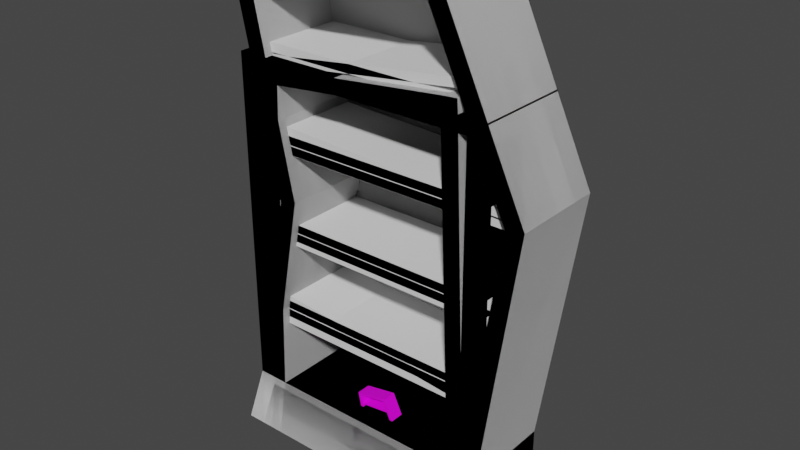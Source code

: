 # Source: Bookcases.blend  (saved by Blender 3.5.10; exported with 4.5.12 LTS)
import bpy
from mathutils import Matrix  # noqa: F401  (used for matrix-valued properties, if any)

bpy.ops.wm.read_factory_settings(use_empty=True)
scene = bpy.context.scene
scene.name = 'Scene'

# ---- collections
col_bookcasea = bpy.data.collections.new('bookcaseA'); scene.collection.children.link(col_bookcasea)
col_base_applied_mod = bpy.data.collections.new('base_applied_mod'); scene.collection.children.link(col_base_applied_mod)
col_bookcaseb_1 = bpy.data.collections.new('bookcaseB_1'); scene.collection.children.link(col_bookcaseb_1)
col_bookcaseb_2 = bpy.data.collections.new('bookcaseB_2'); scene.collection.children.link(col_bookcaseb_2)
col_bookcaseb_2_export = bpy.data.collections.new('bookcaseB_2_export'); scene.collection.children.link(col_bookcaseb_2_export)
col_bookcase_base_backup = bpy.data.collections.new('bookcase_base_backup'); scene.collection.children.link(col_bookcase_base_backup)
col_bookcasea_base = bpy.data.collections.new('bookcaseA_base'); scene.collection.children.link(col_bookcasea_base)

# ---- images (referenced by path relative to the original .blend; pixels are not part of the script)
import os
ASSET_DIR = os.environ.get("B2B_ASSET_DIR", "")  # directory of the original .blend (textures are referenced by path, not embedded)
HERE = os.path.dirname(os.path.abspath(__file__))  # packed textures are extracted next to this script under _unpacked/

def load_image(name, relpath, width, height, colorspace="sRGB"):
    """Load a texture the original file referenced (path relative to the .blend, or extracted next to this script)."""
    p = next((c for c in (os.path.join(HERE, relpath), os.path.join(ASSET_DIR, relpath)) if relpath and os.path.exists(c)), "")
    if p:
        img = bpy.data.images.load(p, check_existing=True)
        img.name = name
    else:  # same state as the original file: an image datablock whose file is absent (Cycles renders it pink)
        img = bpy.data.images.new(name, width, height)
        img.source = "FILE"
        img.filepath = "//" + (relpath or name)
    img.colorspace_settings.name = colorspace
    return img
img_bookcase_b_color = load_image('Bookcase_B_Color', 'Textures/Bookcase_B_Color.png', 1024, 1024, 'sRGB')

# ---- materials (node trees are filled in below, after node groups)
mat_material = bpy.data.materials.new('Material')
mat_material.use_transparent_shadow = False

# ---- material node trees
mat_material.use_nodes = True; mat_material.node_tree.nodes.clear()
_N = mat_material.node_tree.nodes; _L = mat_material.node_tree.links
n0 = _N.new('ShaderNodeBsdfPrincipled'); n0.name = 'Principled BSDF'; n0.location = (10, 300)
n0.distribution = 'GGX'
n0.subsurface_method = 'RANDOM_WALK_SKIN'
n0.inputs[3].default_value = 1.45
n0.inputs[27].default_value = (0.0, 0.0, 0.0, 1.0)
n0.inputs[28].default_value = 1.0
n1 = _N.new('ShaderNodeOutputMaterial'); n1.name = 'Material Output'; n1.location = (300, 300)
n2 = _N.new('ShaderNodeTexImage'); n2.name = 'Image Texture'; n2.location = (-375, 222)
n2.image = img_bookcase_b_color
_L.new(n0.outputs[0], n1.inputs[0])
_L.new(n2.outputs[0], n0.inputs[0])
n1.is_active_output = True

# ---- world
world_world = bpy.data.worlds.new('World'); scene.world = world_world
world_world.use_nodes = True; world_world.node_tree.nodes.clear()
_N = world_world.node_tree.nodes; _L = world_world.node_tree.links
n0 = _N.new('ShaderNodeOutputWorld'); n0.name = 'World Output'; n0.location = (300, 300)
n1 = _N.new('ShaderNodeBackground'); n1.name = 'Background'; n1.location = (10, 300)
n1.inputs[0].default_value = (0.05088, 0.05088, 0.05088, 1.0)
_L.new(n1.outputs[0], n0.inputs[0])
n0.is_active_output = True
world_world.color = (0.05088, 0.05088, 0.05088)
world_world.use_sun_shadow = False
world_world.sun_shadow_jitter_overblur = 0.0

# ---- meshes
me_cube_007 = bpy.data.meshes.new('Cube.007')
me_cube_007.from_pydata([(4.925, 2.99, 0.04344), (4.925, -1.444, 0.04344), (5.74, 2.99, 0.04344), (5.74, -1.444, 0.04344), (5.053, -1.0, 16.54), (4.998, -1.0, 17.23), (5.053, 2.99, 16.54), (4.998, 2.99, 17.23), (4.238, 2.99, 17.18), (4.238, -1.0, 16.54), (4.238, 2.99, 16.54), (4.238, -1.0, 17.18), (5.74, -1.0, 2.356), (5.74, 2.99, 2.356), (4.925, 2.99, 2.356), (4.925, -1.0, 2.356), (-4.842, 2.99, 0.04344), (-4.842, -1.444, 0.04344), (-5.657, 2.99, 0.04344), (-5.657, -1.444, 0.04344), (-5.127, -1.0, 15.75), (-5.082, -1.0, 16.31), (-5.127, 2.99, 15.75), (-5.082, 2.99, 16.31), (-4.311, 2.99, 16.39), (-4.311, -1.0, 15.75), (-4.311, 2.99, 15.75), (-4.311, -1.0, 16.39), (-5.657, -1.0, 2.356), (-5.657, 2.99, 2.356), (-4.842, 2.99, 2.356), (-4.842, -1.0, 2.356), (4.938, -0.6458, 12.9), (4.938, -0.6458, 13.27), (4.938, 2.928, 12.9), (4.938, 2.928, 13.27), (4.938, -0.6458, 9.216), (4.938, -0.6458, 9.584), (4.938, 2.928, 9.216), (4.938, 2.928, 9.584), (4.938, -0.6458, 5.531), (4.938, -0.6458, 5.9), (4.938, 2.928, 5.531), (4.938, 2.928, 5.9), (-4.938, -0.6458, 12.9), (-4.938, -0.6458, 13.27), (-4.938, 2.928, 12.9), (-4.938, 2.928, 13.27), (-4.938, -0.6458, 9.216), (-4.938, -0.6458, 9.584), (-4.938, 2.928, 9.216), (-4.938, 2.928, 9.584), (-4.938, -0.6458, 5.531), (-4.938, -0.6458, 5.9), (-4.938, 2.928, 5.531), (-4.938, 2.928, 5.9), (5.2, 2.751, 1.993), (4.575, 2.751, 16.77), (-5.096, 2.751, 2.048), (-4.605, 2.751, 15.97)], [], [(12, 15, 1, 3), (10, 8, 7, 6), (6, 7, 5, 4), (13, 12, 3, 2), (16, 0, 1, 17), (14, 13, 2, 0), (9, 25, 26, 10), (10, 6, 13, 14), (10, 26, 24, 8), (0, 2, 3, 1), (4, 5, 11, 9), (7, 8, 11, 5), (25, 9, 11, 27), (30, 14, 0, 16), (9, 10, 14, 15), (6, 4, 12, 13), (4, 9, 15, 12), (17, 1, 15, 31), (30, 26, 10, 14), (31, 15, 14, 30), (28, 19, 17, 31), (26, 22, 23, 24), (22, 20, 21, 23), (29, 18, 19, 28), (30, 16, 18, 29), (26, 30, 29, 22), (16, 17, 19, 18), (20, 25, 27, 21), (23, 21, 27, 24), (25, 31, 30, 26), (22, 29, 28, 20), (20, 28, 31, 25), (24, 27, 11, 8), (51, 49, 37, 39), (44, 32, 33, 45), (32, 44, 46, 34), (34, 46, 47, 35), (55, 53, 41, 43), (48, 36, 37, 49), (36, 48, 50, 38), (38, 50, 51, 39), (52, 40, 41, 53), (40, 52, 54, 42), (42, 54, 55, 43), (47, 45, 33, 35), (57, 59, 58, 56)])
_uv = me_cube_007.uv_layers.new(name='UVMap')
_uv.uv.foreach_set('vector', [0.375, 0.75, 0.375, 0.768, 0.375, 0.768, 0.375, 0.75, 0.375, 0.482, 0.625, 0.482, 0.625, 0.5, 0.375, 0.5, 0.375, 0.5, 0.625, 0.5, 0.625, 0.75, 0.375, 0.75, 0.375, 0.5, 0.375, 0.75, 0.375, 0.75, 0.375, 0.5, 0.357, 0.5, 0.357, 0.5, 0.357, 0.75, 0.357, 0.75, 0.375, 0.482, 0.375, 0.5, 0.375, 0.5, 0.375, 0.482, 0.357, 0.75, 0.357, 0.75, 0.357, 0.5, 0.357, 0.5, 0.375, 0.482, 0.375, 0.5, 0.375, 0.5, 0.375, 0.482, 0.375, 0.482, 0.375, 0.482, 0.625, 0.482, 0.625, 0.482, 0.357, 0.5, 0.375, 0.5, 0.375, 0.75, 0.357, 0.75, 0.375, 0.75, 0.625, 0.75, 0.625, 0.768, 0.375, 0.768, 0.625, 0.5, 0.643, 0.5, 0.643, 0.75, 0.625, 0.75, 0.375, 0.768, 0.375, 0.768, 0.625, 0.768, 0.625, 0.768, 0.375, 0.482, 0.375, 0.482, 0.375, 0.482, 0.375, 0.482, 0.357, 0.75, 0.357, 0.5, 0.357, 0.5, 0.357, 0.75, 0.375, 0.5, 0.375, 0.75, 0.375, 0.75, 0.375, 0.5, 0.375, 0.75, 0.375, 0.768, 0.375, 0.768, 0.375, 0.75, 0.375, 0.768, 0.375, 0.768, 0.375, 0.768, 0.375, 0.768, 0.0, 0.0, 0.0, 0.0, 0.0, 0.0, 0.0, 0.0, 0.357, 0.75, 0.357, 0.75, 0.357, 0.5, 0.357, 0.5, 0.375, 0.75, 0.375, 0.75, 0.375, 0.768, 0.375, 0.768, 0.375, 0.482, 0.375, 0.5, 0.625, 0.5, 0.625, 0.482, 0.375, 0.5, 0.375, 0.75, 0.625, 0.75, 0.625, 0.5, 0.375, 0.5, 0.375, 0.5, 0.375, 0.75, 0.375, 0.75, 0.375, 0.482, 0.375, 0.482, 0.375, 0.5, 0.375, 0.5, 0.375, 0.482, 0.375, 0.482, 0.375, 0.5, 0.375, 0.5, 0.357, 0.5, 0.357, 0.75, 0.375, 0.75, 0.375, 0.5, 0.375, 0.75, 0.375, 0.768, 0.625, 0.768, 0.625, 0.75, 0.625, 0.5, 0.625, 0.75, 0.643, 0.75, 0.643, 0.5, 0.357, 0.75, 0.357, 0.75, 0.357, 0.5, 0.357, 0.5, 0.375, 0.5, 0.375, 0.5, 0.375, 0.75, 0.375, 0.75, 0.375, 0.75, 0.375, 0.75, 0.375, 0.768, 0.375, 0.768, 0.643, 0.5, 0.643, 0.75, 0.643, 0.75, 0.643, 0.5, 0.625, 0.5, 0.625, 0.75, 0.625, 0.75, 0.625, 0.5, 0.375, 0.75, 0.375, 0.75, 0.625, 0.75, 0.625, 0.75, 0.375, 0.75, 0.375, 0.75, 0.375, 0.5, 0.375, 0.5, 0.375, 0.5, 0.375, 0.5, 0.625, 0.5, 0.625, 0.5, 0.625, 0.5, 0.625, 0.75, 0.625, 0.75, 0.625, 0.5, 0.375, 0.75, 0.375, 0.75, 0.625, 0.75, 0.625, 0.75, 0.375, 0.75, 0.375, 0.75, 0.375, 0.5, 0.375, 0.5, 0.375, 0.5, 0.375, 0.5, 0.625, 0.5, 0.625, 0.5, 0.375, 0.75, 0.375, 0.75, 0.625, 0.75, 0.625, 0.75, 0.375, 0.75, 0.375, 0.75, 0.375, 0.5, 0.375, 0.5, 0.375, 0.5, 0.375, 0.5, 0.625, 0.5, 0.625, 0.5, 0.625, 0.5, 0.625, 0.75, 0.625, 0.75, 0.625, 0.5, 1.0, 1.0, 1.0, 1.0, 1.0, 0.0, 1.0, 0.0])
me_cube_007.update()
me_cube_002 = bpy.data.meshes.new('Cube.002')
me_cube_002.from_pydata([(4.842, 2.99, 0.04344), (4.842, -1.444, 0.04344), (5.657, 2.99, 0.04344), (5.657, -1.444, 0.04344), (5.657, -1.0, 16.05), (5.657, -1.0, 16.69), (5.657, 2.99, 16.05), (5.657, 2.99, 16.69), (4.842, 2.99, 16.69), (4.842, -1.0, 16.05), (4.842, 2.99, 16.05), (4.842, -1.0, 16.69), (5.657, -1.0, 2.356), (5.657, 2.99, 2.356), (4.842, 2.99, 2.356), (4.842, -1.0, 2.356), (-4.842, 2.99, 0.04344), (-4.842, -1.444, 0.04344), (-5.657, 2.99, 0.04344), (-5.657, -1.444, 0.04344), (-5.657, -1.0, 16.05), (-5.657, -1.0, 16.69), (-5.657, 2.99, 16.05), (-5.657, 2.99, 16.69), (-4.842, 2.99, 16.69), (-4.842, -1.0, 16.05), (-4.842, 2.99, 16.05), (-4.842, -1.0, 16.69), (-5.657, -1.0, 2.356), (-5.657, 2.99, 2.356), (-4.842, 2.99, 2.356), (-4.842, -1.0, 2.356)], [], [(12, 15, 1, 3), (10, 8, 7, 6), (6, 7, 5, 4), (13, 12, 3, 2), (16, 0, 1, 17), (14, 13, 2, 0), (9, 25, 26, 10), (10, 6, 13, 14), (17, 1, 15, 31), (0, 2, 3, 1), (4, 5, 11, 9), (7, 8, 11, 5), (10, 26, 24, 8), (30, 14, 0, 16), (9, 10, 14, 15), (6, 4, 12, 13), (4, 9, 15, 12), (31, 15, 14, 30), (30, 26, 10, 14), (28, 19, 17, 31), (26, 22, 23, 24), (22, 20, 21, 23), (29, 18, 19, 28), (30, 16, 18, 29), (26, 30, 29, 22), (16, 17, 19, 18), (20, 25, 27, 21), (23, 21, 27, 24), (25, 31, 30, 26), (22, 29, 28, 20), (20, 28, 31, 25), (25, 9, 11, 27), (24, 27, 11, 8)])
_uv = me_cube_002.uv_layers.new(name='UVMap')
_uv.uv.foreach_set('vector', [0.375, 0.75, 0.375, 0.768, 0.375, 0.768, 0.375, 0.75, 0.375, 0.482, 0.625, 0.482, 0.625, 0.5, 0.375, 0.5, 0.375, 0.5, 0.625, 0.5, 0.625, 0.75, 0.375, 0.75, 0.375, 0.5, 0.375, 0.75, 0.375, 0.75, 0.375, 0.5, 0.357, 0.5, 0.357, 0.5, 0.357, 0.75, 0.357, 0.75, 0.375, 0.482, 0.375, 0.5, 0.375, 0.5, 0.375, 0.482, 0.357, 0.75, 0.357, 0.75, 0.357, 0.5, 0.357, 0.5, 0.375, 0.482, 0.375, 0.5, 0.375, 0.5, 0.375, 0.482, 0.375, 0.768, 0.375, 0.768, 0.375, 0.768, 0.375, 0.768, 0.357, 0.5, 0.375, 0.5, 0.375, 0.75, 0.357, 0.75, 0.375, 0.75, 0.625, 0.75, 0.625, 0.768, 0.375, 0.768, 0.625, 0.5, 0.643, 0.5, 0.643, 0.75, 0.625, 0.75, 0.375, 0.482, 0.375, 0.482, 0.625, 0.482, 0.625, 0.482, 0.375, 0.482, 0.375, 0.482, 0.375, 0.482, 0.375, 0.482, 0.357, 0.75, 0.357, 0.5, 0.357, 0.5, 0.357, 0.75, 0.375, 0.5, 0.375, 0.75, 0.375, 0.75, 0.375, 0.5, 0.375, 0.75, 0.375, 0.768, 0.375, 0.768, 0.375, 0.75, 0.357, 0.75, 0.357, 0.75, 0.357, 0.5, 0.357, 0.5, 0.0, 0.0, 0.0, 0.0, 0.0, 0.0, 0.0, 0.0, 0.375, 0.75, 0.375, 0.75, 0.375, 0.768, 0.375, 0.768, 0.375, 0.482, 0.375, 0.5, 0.625, 0.5, 0.625, 0.482, 0.375, 0.5, 0.375, 0.75, 0.625, 0.75, 0.625, 0.5, 0.375, 0.5, 0.375, 0.5, 0.375, 0.75, 0.375, 0.75, 0.375, 0.482, 0.375, 0.482, 0.375, 0.5, 0.375, 0.5, 0.375, 0.482, 0.375, 0.482, 0.375, 0.5, 0.375, 0.5, 0.357, 0.5, 0.357, 0.75, 0.375, 0.75, 0.375, 0.5, 0.375, 0.75, 0.375, 0.768, 0.625, 0.768, 0.625, 0.75, 0.625, 0.5, 0.625, 0.75, 0.643, 0.75, 0.643, 0.5, 0.357, 0.75, 0.357, 0.75, 0.357, 0.5, 0.357, 0.5, 0.375, 0.5, 0.375, 0.5, 0.375, 0.75, 0.375, 0.75, 0.375, 0.75, 0.375, 0.75, 0.375, 0.768, 0.375, 0.768, 0.375, 0.768, 0.375, 0.768, 0.625, 0.768, 0.625, 0.768, 0.643, 0.5, 0.643, 0.75, 0.643, 0.75, 0.643, 0.5])
me_cube_002.update()
me_cube_003 = bpy.data.meshes.new('Cube.003')
me_cube_003.from_pydata([(4.938, -0.6458, 2.183), (4.938, -0.6458, 2.551), (4.938, 2.928, 2.183), (4.938, 2.928, 2.551), (4.938, -0.6458, -1.501), (4.938, -0.6458, -1.133), (4.938, 2.928, -1.501), (4.938, 2.928, -1.133), (4.938, -0.6458, -5.186), (4.938, -0.6458, -4.817), (4.938, 2.928, -5.186), (4.938, 2.928, -4.817), (-4.938, -0.6458, 2.183), (-4.938, -0.6458, 2.551), (-4.938, 2.928, 2.183), (-4.938, 2.928, 2.551), (-4.938, -0.6458, -1.501), (-4.938, -0.6458, -1.133), (-4.938, 2.928, -1.501), (-4.938, 2.928, -1.133), (-4.938, -0.6458, -5.186), (-4.938, -0.6458, -4.817), (-4.938, 2.928, -5.186), (-4.938, 2.928, -4.817)], [], [(19, 17, 5, 7), (2, 14, 15, 3), (0, 12, 14, 2), (16, 4, 5, 17), (23, 21, 9, 11), (6, 18, 19, 7), (4, 16, 18, 6), (20, 8, 9, 21), (10, 22, 23, 11), (8, 20, 22, 10), (12, 0, 1, 13), (15, 13, 1, 3)])
_uv = me_cube_003.uv_layers.new(name='UVMap')
_uv.uv.foreach_set('vector', [0.625, 0.5, 0.625, 0.75, 0.625, 0.75, 0.625, 0.5, 0.375, 0.5, 0.375, 0.5, 0.625, 0.5, 0.625, 0.5, 0.375, 0.75, 0.375, 0.75, 0.375, 0.5, 0.375, 0.5, 0.375, 0.75, 0.375, 0.75, 0.625, 0.75, 0.625, 0.75, 0.625, 0.5, 0.625, 0.75, 0.625, 0.75, 0.625, 0.5, 0.375, 0.5, 0.375, 0.5, 0.625, 0.5, 0.625, 0.5, 0.375, 0.75, 0.375, 0.75, 0.375, 0.5, 0.375, 0.5, 0.375, 0.75, 0.375, 0.75, 0.625, 0.75, 0.625, 0.75, 0.375, 0.5, 0.375, 0.5, 0.625, 0.5, 0.625, 0.5, 0.375, 0.75, 0.375, 0.75, 0.375, 0.5, 0.375, 0.5, 0.375, 0.75, 0.375, 0.75, 0.625, 0.75, 0.625, 0.75, 0.625, 0.5, 0.625, 0.75, 0.625, 0.75, 0.625, 0.5])
me_cube_003.update()
me_plane_002 = bpy.data.meshes.new('Plane.002')
me_plane_002.from_pydata([(5.057, -6.807, 2.538e-07), (5.057, 7.641, -2.903e-07), (-5.057, -6.807, 2.538e-07), (-5.057, 7.641, -2.903e-07)], [], [(1, 3, 2, 0)])
_uv = me_plane_002.uv_layers.new(name='UVMap')
_uv.uv.foreach_set('vector', [1.0, 1.0, 1.0, 1.0, 1.0, 0.0, 1.0, 0.0])
me_plane_002.update()
me_cube_011 = bpy.data.meshes.new('Cube.011')
me_cube_011.from_pydata([(4.449, 2.99, 0.04344), (4.449, -1.444, 0.04344), (5.265, 2.99, 0.04344), (5.265, -1.444, 0.04344), (3.718, -1.0, 20.74), (3.386, -1.0, 21.48), (3.718, 2.99, 20.74), (3.386, 2.99, 21.48), (2.902, 2.99, 21.39), (2.902, -1.0, 20.74), (2.902, 2.99, 20.74), (2.902, -1.0, 21.39), (5.657, -1.0, 2.356), (5.657, 2.99, 2.356), (4.842, 2.99, 2.356), (4.842, -1.0, 2.356), (-5.289, 2.99, 0.04344), (-5.289, -1.444, 0.04344), (-6.105, 2.99, 0.04344), (-6.105, -1.444, 0.04344), (-5.705, -1.0, 19.28), (-5.797, -1.0, 19.72), (-5.705, 2.99, 19.28), (-5.797, 2.99, 19.72), (-4.89, 2.99, 19.93), (-4.89, -1.0, 19.28), (-4.89, 2.99, 19.28), (-4.89, -1.0, 19.93), (-5.657, -1.0, 2.356), (-5.657, 2.99, 2.356), (-4.842, 2.99, 2.356), (-4.842, -1.0, 2.356), (6.509, -1.0, 13.06), (7.229, -1.0, 13.3), (7.229, 2.99, 13.3), (6.509, 2.99, 13.06), (-3.181, -1.0, 11.13), (-3.946, -1.0, 10.95), (-3.946, 2.99, 10.95), (-3.181, 2.99, 11.13)], [], [(12, 15, 1, 3), (10, 8, 7, 6), (6, 7, 5, 4), (13, 12, 3, 2), (16, 0, 1, 17), (14, 13, 2, 0), (9, 25, 26, 10), (35, 34, 13, 14), (17, 1, 15, 31), (0, 2, 3, 1), (4, 5, 11, 9), (7, 8, 11, 5), (10, 26, 24, 8), (30, 14, 0, 16), (32, 35, 14, 15), (34, 33, 12, 13), (33, 32, 15, 12), (31, 15, 14, 30), (4, 9, 32, 33), (28, 19, 17, 31), (26, 22, 23, 24), (22, 20, 21, 23), (29, 18, 19, 28), (30, 16, 18, 29), (39, 30, 29, 38), (16, 17, 19, 18), (20, 25, 27, 21), (23, 21, 27, 24), (36, 31, 30, 39), (38, 29, 28, 37), (37, 28, 31, 36), (25, 9, 11, 27), (24, 27, 11, 8), (6, 4, 33, 34), (9, 10, 35, 32), (10, 6, 34, 35), (20, 37, 36, 25), (22, 38, 37, 20), (25, 36, 39, 26), (26, 39, 38, 22), (39, 26, 10, 35), (35, 14, 30, 39)])
_uv = me_cube_011.uv_layers.new(name='UVMap')
_uv.uv.foreach_set('vector', [0.375, 0.75, 0.375, 0.768, 0.375, 0.768, 0.375, 0.75, 0.375, 0.482, 0.625, 0.482, 0.625, 0.5, 0.375, 0.5, 0.375, 0.5, 0.625, 0.5, 0.625, 0.75, 0.375, 0.75, 0.375, 0.5, 0.375, 0.75, 0.375, 0.75, 0.375, 0.5, 0.357, 0.5, 0.357, 0.5, 0.357, 0.75, 0.357, 0.75, 0.375, 0.482, 0.375, 0.5, 0.375, 0.5, 0.375, 0.482, 0.357, 0.75, 0.357, 0.75, 0.357, 0.5, 0.357, 0.5, 0.375, 0.482, 0.375, 0.5, 0.375, 0.5, 0.375, 0.482, 0.375, 0.768, 0.375, 0.768, 0.375, 0.768, 0.375, 0.768, 0.357, 0.5, 0.375, 0.5, 0.375, 0.75, 0.357, 0.75, 0.375, 0.75, 0.625, 0.75, 0.625, 0.768, 0.375, 0.768, 0.625, 0.5, 0.643, 0.5, 0.643, 0.75, 0.625, 0.75, 0.375, 0.482, 0.375, 0.482, 0.625, 0.482, 0.625, 0.482, 0.375, 0.482, 0.375, 0.482, 0.375, 0.482, 0.375, 0.482, 0.357, 0.75, 0.357, 0.5, 0.357, 0.5, 0.357, 0.75, 0.375, 0.5, 0.375, 0.75, 0.375, 0.75, 0.375, 0.5, 0.375, 0.75, 0.375, 0.768, 0.375, 0.768, 0.375, 0.75, 0.357, 0.75, 0.357, 0.75, 0.357, 0.5, 0.357, 0.5, 0.375, 0.75, 0.375, 0.768, 0.375, 0.768, 0.375, 0.75, 0.375, 0.75, 0.375, 0.75, 0.375, 0.768, 0.375, 0.768, 0.375, 0.482, 0.375, 0.5, 0.625, 0.5, 0.625, 0.482, 0.375, 0.5, 0.375, 0.75, 0.625, 0.75, 0.625, 0.5, 0.375, 0.5, 0.375, 0.5, 0.375, 0.75, 0.375, 0.75, 0.375, 0.482, 0.375, 0.482, 0.375, 0.5, 0.375, 0.5, 0.375, 0.482, 0.375, 0.482, 0.375, 0.5, 0.375, 0.5, 0.357, 0.5, 0.357, 0.75, 0.375, 0.75, 0.375, 0.5, 0.375, 0.75, 0.375, 0.768, 0.625, 0.768, 0.625, 0.75, 0.625, 0.5, 0.625, 0.75, 0.643, 0.75, 0.643, 0.5, 0.357, 0.75, 0.357, 0.75, 0.357, 0.5, 0.357, 0.5, 0.375, 0.5, 0.375, 0.5, 0.375, 0.75, 0.375, 0.75, 0.375, 0.75, 0.375, 0.75, 0.375, 0.768, 0.375, 0.768, 0.375, 0.768, 0.375, 0.768, 0.625, 0.768, 0.625, 0.768, 0.643, 0.5, 0.643, 0.75, 0.643, 0.75, 0.643, 0.5, 0.375, 0.5, 0.375, 0.75, 0.375, 0.75, 0.375, 0.5, 0.357, 0.75, 0.357, 0.5, 0.357, 0.5, 0.357, 0.75, 0.375, 0.482, 0.375, 0.5, 0.375, 0.5, 0.375, 0.482, 0.375, 0.75, 0.375, 0.75, 0.375, 0.768, 0.375, 0.768, 0.375, 0.5, 0.375, 0.5, 0.375, 0.75, 0.375, 0.75, 0.357, 0.75, 0.357, 0.75, 0.357, 0.5, 0.357, 0.5, 0.375, 0.482, 0.375, 0.482, 0.375, 0.5, 0.375, 0.5, 0.0, 0.0, 0.0, 0.0, 0.0, 0.0, 0.0, 0.0, 0.0, 0.0, 0.0, 0.0, 0.0, 0.0, 0.0, 0.0])
me_cube_011.update()
me_cube_012 = bpy.data.meshes.new('Cube.012')
me_cube_012.from_pydata([(5.087, -0.6458, 5.698), (5.087, -0.6458, 6.067), (5.087, 2.928, 5.698), (5.087, 2.928, 6.067), (6.65, -0.6458, 1.841), (6.65, -0.6458, 2.209), (6.65, 2.928, 1.841), (6.65, 2.928, 2.209), (6.151, -0.6458, -2.104), (6.151, -0.6458, -1.736), (6.151, 2.928, -2.104), (6.151, 2.928, -1.736), (-4.788, -0.6458, 5.698), (-4.788, -0.6458, 6.067), (-4.788, 2.928, 5.698), (-4.788, 2.928, 6.067), (-3.973, -0.6458, 1.841), (-3.973, -0.6458, 2.209), (-3.973, 2.928, 1.841), (-3.973, 2.928, 2.209), (-3.89, -0.6458, -2.104), (-3.89, -0.6458, -1.736), (-3.89, 2.928, -2.104), (-3.89, 2.928, -1.736), (5.636, -0.6458, -5.917), (5.636, -0.6458, -5.549), (5.636, 2.928, -5.917), (5.636, 2.928, -5.549), (-4.588, -0.6458, -5.917), (-4.588, -0.6458, -5.549), (-4.588, 2.928, -5.917), (-4.588, 2.928, -5.549)], [], [(19, 17, 5, 7), (2, 14, 15, 3), (0, 12, 14, 2), (16, 4, 5, 17), (23, 21, 9, 11), (6, 18, 19, 7), (4, 16, 18, 6), (20, 8, 9, 21), (10, 22, 23, 11), (8, 20, 22, 10), (12, 0, 1, 13), (15, 13, 1, 3), (31, 29, 25, 27), (28, 24, 25, 29), (26, 30, 31, 27), (24, 28, 30, 26)])
_uv = me_cube_012.uv_layers.new(name='UVMap')
_uv.uv.foreach_set('vector', [0.625, 0.5, 0.625, 0.75, 0.625, 0.75, 0.625, 0.5, 0.375, 0.5, 0.375, 0.5, 0.625, 0.5, 0.625, 0.5, 0.375, 0.75, 0.375, 0.75, 0.375, 0.5, 0.375, 0.5, 0.375, 0.75, 0.375, 0.75, 0.625, 0.75, 0.625, 0.75, 0.625, 0.5, 0.625, 0.75, 0.625, 0.75, 0.625, 0.5, 0.375, 0.5, 0.375, 0.5, 0.625, 0.5, 0.625, 0.5, 0.375, 0.75, 0.375, 0.75, 0.375, 0.5, 0.375, 0.5, 0.375, 0.75, 0.375, 0.75, 0.625, 0.75, 0.625, 0.75, 0.375, 0.5, 0.375, 0.5, 0.625, 0.5, 0.625, 0.5, 0.375, 0.75, 0.375, 0.75, 0.375, 0.5, 0.375, 0.5, 0.375, 0.75, 0.375, 0.75, 0.625, 0.75, 0.625, 0.75, 0.625, 0.5, 0.625, 0.75, 0.625, 0.75, 0.625, 0.5, 0.625, 0.5, 0.625, 0.75, 0.625, 0.75, 0.625, 0.5, 0.375, 0.75, 0.375, 0.75, 0.625, 0.75, 0.625, 0.75, 0.375, 0.5, 0.375, 0.5, 0.625, 0.5, 0.625, 0.5, 0.375, 0.75, 0.375, 0.75, 0.375, 0.5, 0.375, 0.5])
me_cube_012.update()
me_plane_006 = bpy.data.meshes.new('Plane.006')
me_plane_006.from_pydata([(5.057, -6.807, 2.538e-07), (3.118, 12.33, 1.351e-07), (-5.057, -6.807, 2.538e-07), (-5.105, 10.87, 2.72e-09), (6.706, 4.422, 3.447e-07), (-3.355, 2.374, 1.591e-07)], [], [(4, 5, 2, 0), (1, 3, 5, 4)])
_uv = me_plane_006.uv_layers.new(name='UVMap')
_uv.uv.foreach_set('vector', [1.0, 0.5, 1.0, 0.5, 1.0, 0.0, 1.0, 0.0, 1.0, 1.0, 1.0, 1.0, 1.0, 0.5, 1.0, 0.5])
me_plane_006.update()
me_cube_013 = bpy.data.meshes.new('Cube.013')
me_cube_013.from_pydata([(4.449, 2.99, 0.04344), (4.449, -1.444, 0.04344), (5.265, 2.99, 0.04344), (5.265, -1.444, 0.04344), (3.718, -1.0, 20.74), (3.386, -1.0, 21.48), (3.718, 2.99, 20.74), (3.386, 2.99, 21.48), (2.902, 2.99, 21.39), (2.902, -1.0, 20.74), (2.902, 2.99, 20.74), (2.902, -1.0, 21.39), (5.657, -1.0, 2.356), (5.657, 2.99, 2.356), (4.842, 2.99, 2.356), (4.842, -1.0, 2.356), (-5.289, 2.99, 0.04344), (-5.289, -1.444, 0.04344), (-6.105, 2.99, 0.04344), (-6.105, -1.444, 0.04344), (-5.705, -1.0, 19.28), (-5.797, -1.0, 19.72), (-5.705, 2.99, 19.28), (-5.797, 2.99, 19.72), (-4.89, 2.99, 19.93), (-4.89, -1.0, 19.28), (-4.89, 2.99, 19.28), (-4.89, -1.0, 19.93), (-5.657, -1.0, 2.356), (-5.657, 2.99, 2.356), (-4.842, 2.99, 2.356), (-4.842, -1.0, 2.356), (6.509, -1.0, 13.06), (7.229, -1.0, 13.3), (7.229, 2.99, 13.3), (6.509, 2.99, 13.06), (-3.181, -1.0, 11.13), (-3.946, -1.0, 10.95), (-3.946, 2.99, 10.95), (-3.181, 2.99, 11.13)], [], [(12, 15, 1, 3), (10, 8, 7, 6), (6, 7, 5, 4), (13, 12, 3, 2), (16, 0, 1, 17), (14, 13, 2, 0), (9, 25, 26, 10), (35, 34, 13, 14), (17, 1, 15, 31), (0, 2, 3, 1), (4, 5, 11, 9), (7, 8, 11, 5), (10, 26, 24, 8), (30, 14, 0, 16), (32, 35, 14, 15), (34, 33, 12, 13), (33, 32, 15, 12), (31, 15, 14, 30), (4, 9, 32, 33), (28, 19, 17, 31), (26, 22, 23, 24), (22, 20, 21, 23), (29, 18, 19, 28), (30, 16, 18, 29), (39, 30, 29, 38), (16, 17, 19, 18), (20, 25, 27, 21), (23, 21, 27, 24), (36, 31, 30, 39), (38, 29, 28, 37), (37, 28, 31, 36), (25, 9, 11, 27), (24, 27, 11, 8), (6, 4, 33, 34), (9, 10, 35, 32), (10, 6, 34, 35), (20, 37, 36, 25), (22, 38, 37, 20), (25, 36, 39, 26), (26, 39, 38, 22), (39, 26, 10, 35), (35, 14, 30, 39)])
_uv = me_cube_013.uv_layers.new(name='UVMap')
_uv.uv.foreach_set('vector', [0.375, 0.75, 0.375, 0.768, 0.375, 0.768, 0.375, 0.75, 0.375, 0.482, 0.625, 0.482, 0.625, 0.5, 0.375, 0.5, 0.375, 0.5, 0.625, 0.5, 0.625, 0.75, 0.375, 0.75, 0.375, 0.5, 0.375, 0.75, 0.375, 0.75, 0.375, 0.5, 0.357, 0.5, 0.357, 0.5, 0.357, 0.75, 0.357, 0.75, 0.375, 0.482, 0.375, 0.5, 0.375, 0.5, 0.375, 0.482, 0.357, 0.75, 0.357, 0.75, 0.357, 0.5, 0.357, 0.5, 0.375, 0.482, 0.375, 0.5, 0.375, 0.5, 0.375, 0.482, 0.375, 0.768, 0.375, 0.768, 0.375, 0.768, 0.375, 0.768, 0.357, 0.5, 0.375, 0.5, 0.375, 0.75, 0.357, 0.75, 0.375, 0.75, 0.625, 0.75, 0.625, 0.768, 0.375, 0.768, 0.625, 0.5, 0.643, 0.5, 0.643, 0.75, 0.625, 0.75, 0.375, 0.482, 0.375, 0.482, 0.625, 0.482, 0.625, 0.482, 0.375, 0.482, 0.375, 0.482, 0.375, 0.482, 0.375, 0.482, 0.357, 0.75, 0.357, 0.5, 0.357, 0.5, 0.357, 0.75, 0.375, 0.5, 0.375, 0.75, 0.375, 0.75, 0.375, 0.5, 0.375, 0.75, 0.375, 0.768, 0.375, 0.768, 0.375, 0.75, 0.357, 0.75, 0.357, 0.75, 0.357, 0.5, 0.357, 0.5, 0.375, 0.75, 0.375, 0.768, 0.375, 0.768, 0.375, 0.75, 0.375, 0.75, 0.375, 0.75, 0.375, 0.768, 0.375, 0.768, 0.375, 0.482, 0.375, 0.5, 0.625, 0.5, 0.625, 0.482, 0.375, 0.5, 0.375, 0.75, 0.625, 0.75, 0.625, 0.5, 0.375, 0.5, 0.375, 0.5, 0.375, 0.75, 0.375, 0.75, 0.375, 0.482, 0.375, 0.482, 0.375, 0.5, 0.375, 0.5, 0.375, 0.482, 0.375, 0.482, 0.375, 0.5, 0.375, 0.5, 0.357, 0.5, 0.357, 0.75, 0.375, 0.75, 0.375, 0.5, 0.375, 0.75, 0.375, 0.768, 0.625, 0.768, 0.625, 0.75, 0.625, 0.5, 0.625, 0.75, 0.643, 0.75, 0.643, 0.5, 0.357, 0.75, 0.357, 0.75, 0.357, 0.5, 0.357, 0.5, 0.375, 0.5, 0.375, 0.5, 0.375, 0.75, 0.375, 0.75, 0.375, 0.75, 0.375, 0.75, 0.375, 0.768, 0.375, 0.768, 0.375, 0.768, 0.375, 0.768, 0.625, 0.768, 0.625, 0.768, 0.643, 0.5, 0.643, 0.75, 0.643, 0.75, 0.643, 0.5, 0.375, 0.5, 0.375, 0.75, 0.375, 0.75, 0.375, 0.5, 0.357, 0.75, 0.357, 0.5, 0.357, 0.5, 0.357, 0.75, 0.375, 0.482, 0.375, 0.5, 0.375, 0.5, 0.375, 0.482, 0.375, 0.75, 0.375, 0.75, 0.375, 0.768, 0.375, 0.768, 0.375, 0.5, 0.375, 0.5, 0.375, 0.75, 0.375, 0.75, 0.357, 0.75, 0.357, 0.75, 0.357, 0.5, 0.357, 0.5, 0.375, 0.482, 0.375, 0.482, 0.375, 0.5, 0.375, 0.5, 0.0, 0.0, 0.0, 0.0, 0.0, 0.0, 0.0, 0.0, 0.0, 0.0, 0.0, 0.0, 0.0, 0.0, 0.0, 0.0])
me_cube_013.update()
me_cube_014 = bpy.data.meshes.new('Cube.014')
me_cube_014.from_pydata([(4.989, -0.6458, 6.398), (4.943, -0.6458, 6.763), (4.989, 2.928, 6.398), (4.943, 2.928, 6.763), (6.532, -0.6458, 2.118), (6.546, -0.6458, 2.486), (6.532, 2.928, 2.118), (6.546, 2.928, 2.486), (6.257, -0.6458, -1.404), (6.243, -0.6458, -1.036), (6.257, 2.928, -1.404), (6.243, 2.928, -1.036), (-4.81, -0.6458, 5.168), (-4.856, -0.6458, 5.533), (-4.81, 2.928, 5.168), (-4.856, 2.928, 5.533), (-4.083, -0.6458, 2.544), (-4.069, -0.6458, 2.912), (-4.083, 2.928, 2.544), (-4.069, 2.928, 2.912), (-3.777, -0.6458, -1.784), (-3.791, -0.6458, -1.416), (-3.777, 2.928, -1.784), (-3.791, 2.928, -1.416), (5.683, -0.6458, -5.89), (5.718, -0.6458, -5.523), (5.683, 2.928, -5.89), (5.718, 2.928, -5.523), (-4.494, -0.6458, -4.909), (-4.459, -0.6458, -4.542), (-4.494, 2.928, -4.909), (-4.459, 2.928, -4.542)], [], [(19, 17, 5, 7), (2, 14, 15, 3), (0, 12, 14, 2), (16, 4, 5, 17), (23, 21, 9, 11), (6, 18, 19, 7), (4, 16, 18, 6), (20, 8, 9, 21), (10, 22, 23, 11), (8, 20, 22, 10), (12, 0, 1, 13), (15, 13, 1, 3), (31, 29, 25, 27), (28, 24, 25, 29), (26, 30, 31, 27), (24, 28, 30, 26)])
_uv = me_cube_014.uv_layers.new(name='UVMap')
_uv.uv.foreach_set('vector', [0.625, 0.5, 0.625, 0.75, 0.625, 0.75, 0.625, 0.5, 0.375, 0.5, 0.375, 0.5, 0.625, 0.5, 0.625, 0.5, 0.375, 0.75, 0.375, 0.75, 0.375, 0.5, 0.375, 0.5, 0.375, 0.75, 0.375, 0.75, 0.625, 0.75, 0.625, 0.75, 0.625, 0.5, 0.625, 0.75, 0.625, 0.75, 0.625, 0.5, 0.375, 0.5, 0.375, 0.5, 0.625, 0.5, 0.625, 0.5, 0.375, 0.75, 0.375, 0.75, 0.375, 0.5, 0.375, 0.5, 0.375, 0.75, 0.375, 0.75, 0.625, 0.75, 0.625, 0.75, 0.375, 0.5, 0.375, 0.5, 0.625, 0.5, 0.625, 0.5, 0.375, 0.75, 0.375, 0.75, 0.375, 0.5, 0.375, 0.5, 0.375, 0.75, 0.375, 0.75, 0.625, 0.75, 0.625, 0.75, 0.625, 0.5, 0.625, 0.75, 0.625, 0.75, 0.625, 0.5, 0.625, 0.5, 0.625, 0.75, 0.625, 0.75, 0.625, 0.5, 0.375, 0.75, 0.375, 0.75, 0.625, 0.75, 0.625, 0.75, 0.375, 0.5, 0.375, 0.5, 0.625, 0.5, 0.625, 0.5, 0.375, 0.75, 0.375, 0.75, 0.375, 0.5, 0.375, 0.5])
me_cube_014.update()
me_plane_007 = bpy.data.meshes.new('Plane.007')
me_plane_007.from_pydata([(5.057, -6.807, 2.538e-07), (3.118, 12.33, 1.351e-07), (-5.057, -6.807, 2.538e-07), (-5.105, 10.87, 2.72e-09), (6.706, 4.422, 3.447e-07), (-3.355, 2.374, 1.591e-07)], [], [(4, 5, 2, 0), (1, 3, 5, 4)])
_uv = me_plane_007.uv_layers.new(name='UVMap')
_uv.uv.foreach_set('vector', [1.0, 0.5, 1.0, 0.5, 1.0, 0.0, 1.0, 0.0, 1.0, 1.0, 1.0, 1.0, 1.0, 0.5, 1.0, 0.5])
me_plane_007.update()
me_cube_001 = bpy.data.meshes.new('Cube.001')
me_cube_001.from_pydata([(4.449, 2.99, 0.04344), (4.449, -1.444, 0.04344), (5.265, 2.99, 0.04344), (5.265, -1.444, 0.04344), (3.718, -1.0, 20.74), (3.386, -1.0, 21.48), (3.718, 2.99, 20.74), (3.386, 2.99, 21.48), (2.902, 2.99, 21.39), (2.902, -1.0, 20.74), (2.902, 2.99, 20.74), (2.902, -1.0, 21.39), (5.657, -1.0, 2.356), (5.657, 2.99, 2.356), (4.842, 2.99, 2.356), (4.842, -1.0, 2.356), (-5.289, 2.99, 0.04344), (-5.289, -1.444, 0.04344), (-6.105, 2.99, 0.04344), (-6.105, -1.444, 0.04344), (-5.705, -1.0, 19.28), (-5.797, -1.0, 19.72), (-5.705, 2.99, 19.28), (-5.797, 2.99, 19.72), (-4.89, 2.99, 19.93), (-4.89, -1.0, 19.28), (-4.89, 2.99, 19.28), (-4.89, -1.0, 19.93), (-5.657, -1.0, 2.356), (-5.657, 2.99, 2.356), (-4.842, 2.99, 2.356), (-4.842, -1.0, 2.356), (6.509, -1.0, 13.06), (7.229, -1.0, 13.3), (7.229, 2.99, 13.3), (6.509, 2.99, 13.06), (-3.181, -1.0, 11.13), (-3.946, -1.0, 10.95), (-3.946, 2.99, 10.95), (-3.181, 2.99, 11.13), (4.989, -0.6458, 17.52), (4.943, -0.6458, 17.88), (4.989, 2.928, 17.52), (4.943, 2.928, 17.88), (6.532, -0.6458, 13.24), (6.546, -0.6458, 13.61), (6.532, 2.928, 13.24), (6.546, 2.928, 13.61), (6.257, -0.6458, 9.716), (6.243, -0.6458, 10.08), (6.257, 2.928, 9.716), (6.243, 2.928, 10.08), (-4.81, -0.6458, 16.29), (-4.856, -0.6458, 16.65), (-4.81, 2.928, 16.29), (-4.856, 2.928, 16.65), (-4.083, -0.6458, 13.66), (-4.069, -0.6458, 14.03), (-4.083, 2.928, 13.66), (-4.069, 2.928, 14.03), (-3.777, -0.6458, 9.336), (-3.791, -0.6458, 9.704), (-3.777, 2.928, 9.336), (-3.791, 2.928, 9.704), (5.683, -0.6458, 5.23), (5.718, -0.6458, 5.597), (5.683, 2.928, 5.23), (5.718, 2.928, 5.597), (-4.494, -0.6458, 6.211), (-4.459, -0.6458, 6.578), (-4.494, 2.928, 6.211), (-4.459, 2.928, 6.578), (5.057, 2.751, 1.863), (3.118, 2.751, 21.0), (-5.057, 2.751, 1.863), (-5.105, 2.751, 19.54), (6.706, 2.751, 13.09), (-3.355, 2.751, 11.04)], [], [(12, 15, 1, 3), (10, 8, 7, 6), (6, 7, 5, 4), (13, 12, 3, 2), (16, 0, 1, 17), (14, 13, 2, 0), (9, 25, 26, 10), (35, 34, 13, 14), (17, 1, 15, 31), (0, 2, 3, 1), (4, 5, 11, 9), (7, 8, 11, 5), (10, 26, 24, 8), (30, 14, 0, 16), (32, 35, 14, 15), (34, 33, 12, 13), (33, 32, 15, 12), (31, 15, 14, 30), (4, 9, 32, 33), (28, 19, 17, 31), (26, 22, 23, 24), (22, 20, 21, 23), (29, 18, 19, 28), (30, 16, 18, 29), (39, 30, 29, 38), (16, 17, 19, 18), (20, 25, 27, 21), (23, 21, 27, 24), (36, 31, 30, 39), (38, 29, 28, 37), (37, 28, 31, 36), (25, 9, 11, 27), (24, 27, 11, 8), (6, 4, 33, 34), (9, 10, 35, 32), (10, 6, 34, 35), (20, 37, 36, 25), (22, 38, 37, 20), (25, 36, 39, 26), (26, 39, 38, 22), (39, 26, 10, 35), (35, 14, 30, 39), (59, 57, 45, 47), (40, 52, 54, 42), (56, 44, 45, 57), (63, 61, 49, 51), (44, 56, 58, 46), (60, 48, 49, 61), (48, 60, 62, 50), (52, 40, 41, 53), (55, 53, 41, 43), (71, 69, 65, 67), (68, 64, 65, 69), (64, 68, 70, 66), (76, 77, 74, 72), (73, 75, 77, 76)])
_uv = me_cube_001.uv_layers.new(name='UVMap')
_uv.uv.foreach_set('vector', [0.1021, 0.6233, 0.1229, 0.6199, 0.1429, 0.6783, 0.1221, 0.6817, 0.4475, 0.5484, 0.4478, 0.5651, 0.4353, 0.5677, 0.4265, 0.5487, 0.5715, 0.7271, 0.5892, 0.7237, 0.6057, 0.8107, 0.5881, 0.814, 0.1513, 0.8071, 0.1679, 0.8941, 0.1186, 0.9135, 0.1002, 0.8169, 0.06834, 0.01273, 0.2844, 0.01273, 0.2844, 0.1111, 0.06834, 0.1111, 0.39, 0.07414, 0.3689, 0.07447, 0.3781, 0.01457, 0.3992, 0.01424, 0.9624, 0.7041, 0.9624, 0.88, 0.8739, 0.88, 0.8739, 0.7041, 0.3513, 0.3514, 0.3328, 0.358, 0.3689, 0.07447, 0.39, 0.07414, 0.3911, 0.6371, 0.1429, 0.6783, 0.1229, 0.6199, 0.3698, 0.579, 0.2844, 0.01273, 0.3025, 0.01273, 0.3025, 0.1111, 0.2844, 0.1111, 0.07393, 0.1464, 0.07926, 0.1262, 0.09199, 0.1265, 0.09471, 0.143, 0.6781, 0.6911, 0.6674, 0.6932, 0.6507, 0.6062, 0.6615, 0.6042, 0.4475, 0.5484, 0.6483, 0.5075, 0.6485, 0.5242, 0.4478, 0.5651, 0.6402, 0.07023, 0.39, 0.07414, 0.3992, 0.01424, 0.6508, 0.01031, 0.4231, 0.8595, 0.4383, 0.9467, 0.2016, 0.988, 0.1864, 0.9008, 0.3923, 0.7612, 0.4089, 0.8482, 0.1679, 0.8941, 0.1513, 0.8071, 0.01584, 0.3509, 0.03522, 0.3541, 0.1229, 0.6199, 0.1021, 0.6233, 0.9586, 0.475, 0.9586, 0.6898, 0.8701, 0.6898, 0.8701, 0.475, 0.07393, 0.1464, 0.09471, 0.143, 0.03522, 0.3541, 0.01584, 0.3509, 0.3906, 0.5756, 0.4119, 0.6337, 0.3911, 0.6371, 0.3698, 0.579, 0.6483, 0.5075, 0.6693, 0.5072, 0.6719, 0.5185, 0.6485, 0.5242, 0.4646, 0.732, 0.448, 0.6451, 0.4577, 0.6432, 0.4744, 0.7301, 0.08824, 0.8041, 0.03694, 0.814, 0.01842, 0.7174, 0.07158, 0.7172, 0.6402, 0.07023, 0.6508, 0.01031, 0.6719, 0.009977, 0.6613, 0.0699, 0.6008, 0.2977, 0.6402, 0.07023, 0.6613, 0.0699, 0.6205, 0.2927, 0.06834, 0.01273, 0.06834, 0.1111, 0.05026, 0.1111, 0.05026, 0.01273, 0.3203, 0.1439, 0.2995, 0.1473, 0.2968, 0.1309, 0.3208, 0.1323, 0.4744, 0.7301, 0.4577, 0.6432, 0.478, 0.6393, 0.4947, 0.7263, 0.9611, 0.2635, 0.9611, 0.4616, 0.8726, 0.4616, 0.8726, 0.2635, 0.2792, 0.7676, 0.08824, 0.8041, 0.07158, 0.7172, 0.2625, 0.6806, 0.3106, 0.3636, 0.3906, 0.5756, 0.3698, 0.579, 0.2904, 0.3622, 0.2995, 0.1473, 0.09471, 0.143, 0.09199, 0.1265, 0.2968, 0.1309, 0.4947, 0.7263, 0.478, 0.6393, 0.6507, 0.6062, 0.6674, 0.6932, 0.5715, 0.7271, 0.5881, 0.814, 0.4089, 0.8482, 0.3923, 0.7612, 0.6085, 0.8271, 0.6237, 0.9143, 0.4383, 0.9467, 0.4231, 0.8595, 0.4475, 0.5484, 0.4265, 0.5487, 0.3328, 0.358, 0.3513, 0.3514, 0.3203, 0.1439, 0.3106, 0.3636, 0.2904, 0.3622, 0.2995, 0.1473, 0.4646, 0.732, 0.2792, 0.7676, 0.2625, 0.6806, 0.448, 0.6451, 0.9611, 0.07881, 0.9611, 0.2635, 0.8726, 0.2635, 0.8726, 0.07881, 0.6483, 0.5075, 0.6008, 0.2977, 0.6205, 0.2927, 0.6693, 0.5072, 0.5838, 0.2973, 0.6212, 0.4781, 0.4483, 0.51, 0.3688, 0.3394, 0.3688, 0.3394, 0.4064, 0.1021, 0.6212, 0.1027, 0.5838, 0.2973, 0.8632, 0.7161, 0.8632, 0.7954, 0.6276, 0.7954, 0.6276, 0.7161, 0.78, 0.7019, 0.78, 0.4829, 0.8593, 0.4829, 0.8593, 0.7019, 0.8632, 0.8036, 0.6276, 0.8036, 0.6276, 0.7954, 0.8632, 0.7954, 0.681, 0.2475, 0.7603, 0.2475, 0.7603, 0.4702, 0.681, 0.4702, 0.6276, 0.8036, 0.8632, 0.8036, 0.8632, 0.8829, 0.6276, 0.8829, 0.7684, 0.2475, 0.7684, 0.4702, 0.7603, 0.4702, 0.7603, 0.2475, 0.7684, 0.4702, 0.7684, 0.2475, 0.8477, 0.2475, 0.8477, 0.4702, 0.78, 0.4829, 0.78, 0.7019, 0.7719, 0.7019, 0.7719, 0.4829, 0.6926, 0.4829, 0.7719, 0.4829, 0.7719, 0.7019, 0.6926, 0.7019, 0.8579, 0.2325, 0.7787, 0.2325, 0.7787, 0.005688, 0.8579, 0.005688, 0.7705, 0.2325, 0.7705, 0.005688, 0.7787, 0.005688, 0.7787, 0.2325, 0.7705, 0.005688, 0.7705, 0.2325, 0.6912, 0.2325, 0.6912, 0.005688, 0.05199, 0.3616, 0.2797, 0.3658, 0.3538, 0.5592, 0.1332, 0.5999, 0.09842, 0.1745, 0.2837, 0.1733, 0.2797, 0.3658, 0.05199, 0.3616])
me_cube_001.materials.append(mat_material)
me_cube_001.use_paint_bone_selection = False
me_cube_001.use_paint_mask = True
me_cube_001.update()
me_cube_009 = bpy.data.meshes.new('Cube.009')
me_cube_009.from_pydata([(4.842, 2.99, 0.04344), (4.842, -1.444, 0.04344), (5.657, 2.99, 0.04344), (5.657, -1.444, 0.04344), (5.657, -1.0, 16.05), (5.657, -1.0, 16.69), (5.657, 2.99, 16.05), (5.657, 2.99, 16.69), (0.0, 2.99, 16.05), (0.0, 2.99, 16.69), (0.0, -1.0, 16.05), (0.0, -1.0, 16.69), (4.842, 2.99, 16.69), (4.842, -1.0, 16.05), (4.842, 2.99, 16.05), (4.842, -1.0, 16.69), (5.657, -1.0, 2.356), (5.657, 2.99, 2.356), (4.842, 2.99, 2.356), (4.842, -1.0, 2.356), (0.0, 2.99, 0.04344), (0.0, -1.444, 0.04344), (0.0, 2.99, 2.356), (0.0, -1.0, 2.356)], [], [(16, 19, 1, 3), (14, 12, 7, 6), (6, 7, 5, 4), (17, 16, 3, 2), (18, 0, 20, 22), (18, 17, 2, 0), (12, 9, 11, 15), (14, 6, 17, 18), (13, 15, 11, 10), (0, 2, 3, 1), (4, 5, 15, 13), (7, 12, 15, 5), (8, 14, 13, 10), (8, 9, 12, 14), (13, 14, 18, 19), (6, 4, 16, 17), (4, 13, 19, 16), (0, 1, 21, 20), (19, 18, 22, 23), (1, 19, 23, 21), (18, 22, 8, 14)])
_uv = me_cube_009.uv_layers.new(name='UVMap')
_uv.uv.foreach_set('vector', [0.375, 0.75, 0.375, 0.768, 0.375, 0.768, 0.375, 0.75, 0.375, 0.482, 0.625, 0.482, 0.625, 0.5, 0.375, 0.5, 0.375, 0.5, 0.625, 0.5, 0.625, 0.75, 0.375, 0.75, 0.375, 0.5, 0.375, 0.75, 0.375, 0.75, 0.375, 0.5, 0.375, 0.482, 0.375, 0.482, 0.375, 0.482, 0.375, 0.482, 0.375, 0.482, 0.375, 0.5, 0.375, 0.5, 0.375, 0.482, 0.643, 0.5, 0.75, 0.5, 0.75, 0.75, 0.643, 0.75, 0.375, 0.482, 0.375, 0.5, 0.375, 0.5, 0.375, 0.482, 0.375, 0.768, 0.625, 0.768, 0.625, 0.875, 0.375, 0.875, 0.357, 0.5, 0.375, 0.5, 0.375, 0.75, 0.357, 0.75, 0.375, 0.75, 0.625, 0.75, 0.625, 0.768, 0.375, 0.768, 0.625, 0.5, 0.643, 0.5, 0.643, 0.75, 0.625, 0.75, 0.25, 0.5, 0.357, 0.5, 0.357, 0.75, 0.25, 0.75, 0.375, 0.375, 0.625, 0.375, 0.625, 0.482, 0.375, 0.482, 0.357, 0.75, 0.357, 0.5, 0.357, 0.5, 0.357, 0.75, 0.375, 0.5, 0.375, 0.75, 0.375, 0.75, 0.375, 0.5, 0.375, 0.75, 0.375, 0.768, 0.375, 0.768, 0.375, 0.75, 0.357, 0.5, 0.357, 0.75, 0.357, 0.75, 0.357, 0.5, 0.357, 0.75, 0.357, 0.5, 0.357, 0.5, 0.357, 0.75, 0.375, 0.768, 0.375, 0.768, 0.375, 0.768, 0.375, 0.768, 0.0, 0.0, 0.0, 0.0, 0.0, 0.0, 0.0, 0.0])
me_cube_009.update()
me_cube_010 = bpy.data.meshes.new('Cube.010')
me_cube_010.from_pydata([(4.938, -0.6458, 2.183), (4.938, -0.6458, 2.551), (4.938, 2.928, 2.183), (4.938, 2.928, 2.551), (0.0, 2.928, 2.183), (0.0, 2.928, 2.551), (0.0, -0.6458, 2.183), (0.0, -0.6458, 2.551)], [], [(4, 5, 3, 2), (4, 2, 0, 6), (3, 5, 7, 1), (0, 1, 7, 6)])
_uv = me_cube_010.uv_layers.new(name='UVMap')
_uv.uv.foreach_set('vector', [0.375, 0.375, 0.625, 0.375, 0.625, 0.5, 0.375, 0.5, 0.25, 0.5, 0.375, 0.5, 0.375, 0.75, 0.25, 0.75, 0.625, 0.5, 0.75, 0.5, 0.75, 0.75, 0.625, 0.75, 0.375, 0.75, 0.625, 0.75, 0.625, 0.875, 0.375, 0.875])
me_cube_010.update()
me_plane_005 = bpy.data.meshes.new('Plane.005')
me_plane_005.from_pydata([(5.057, -6.807, 2.538e-07), (5.057, 7.641, -2.903e-07), (0.0, -6.807, 2.538e-07), (0.0, 7.641, -2.903e-07)], [], [(2, 0, 1, 3)])
_uv = me_plane_005.uv_layers.new(name='UVMap')
_uv.uv.foreach_set('vector', [0.5, 0.0, 1.0, 0.0, 1.0, 1.0, 0.5, 1.0])
me_plane_005.update()
me_cube_004 = bpy.data.meshes.new('Cube.004')
me_cube_004.from_pydata([(4.925, 2.99, 0.04344), (4.925, -1.444, 0.04344), (5.74, 2.99, 0.04344), (5.74, -1.444, 0.04344), (5.053, -1.0, 16.54), (4.998, -1.0, 17.23), (5.053, 2.99, 16.54), (4.998, 2.99, 17.23), (4.238, 2.99, 17.18), (4.238, -1.0, 16.54), (4.238, 2.99, 16.54), (4.238, -1.0, 17.18), (5.74, -1.0, 2.356), (5.74, 2.99, 2.356), (4.925, 2.99, 2.356), (4.925, -1.0, 2.356), (-4.842, 2.99, 0.04344), (-4.842, -1.444, 0.04344), (-5.657, 2.99, 0.04344), (-5.657, -1.444, 0.04344), (-5.127, -1.0, 15.75), (-5.082, -1.0, 16.31), (-5.127, 2.99, 15.75), (-5.082, 2.99, 16.31), (-4.311, 2.99, 16.39), (-4.311, -1.0, 15.75), (-4.311, 2.99, 15.75), (-4.311, -1.0, 16.39), (-5.657, -1.0, 2.356), (-5.657, 2.99, 2.356), (-4.842, 2.99, 2.356), (-4.842, -1.0, 2.356)], [], [(12, 15, 1, 3), (10, 8, 7, 6), (6, 7, 5, 4), (13, 12, 3, 2), (16, 0, 1, 17), (14, 13, 2, 0), (9, 25, 26, 10), (10, 6, 13, 14), (10, 26, 24, 8), (0, 2, 3, 1), (4, 5, 11, 9), (7, 8, 11, 5), (25, 9, 11, 27), (30, 14, 0, 16), (9, 10, 14, 15), (6, 4, 12, 13), (4, 9, 15, 12), (17, 1, 15, 31), (30, 26, 10, 14), (31, 15, 14, 30), (28, 19, 17, 31), (26, 22, 23, 24), (22, 20, 21, 23), (29, 18, 19, 28), (30, 16, 18, 29), (26, 30, 29, 22), (16, 17, 19, 18), (20, 25, 27, 21), (23, 21, 27, 24), (25, 31, 30, 26), (22, 29, 28, 20), (20, 28, 31, 25), (24, 27, 11, 8)])
_uv = me_cube_004.uv_layers.new(name='UVMap')
_uv.uv.foreach_set('vector', [0.375, 0.75, 0.375, 0.768, 0.375, 0.768, 0.375, 0.75, 0.375, 0.482, 0.625, 0.482, 0.625, 0.5, 0.375, 0.5, 0.375, 0.5, 0.625, 0.5, 0.625, 0.75, 0.375, 0.75, 0.375, 0.5, 0.375, 0.75, 0.375, 0.75, 0.375, 0.5, 0.357, 0.5, 0.357, 0.5, 0.357, 0.75, 0.357, 0.75, 0.375, 0.482, 0.375, 0.5, 0.375, 0.5, 0.375, 0.482, 0.357, 0.75, 0.357, 0.75, 0.357, 0.5, 0.357, 0.5, 0.375, 0.482, 0.375, 0.5, 0.375, 0.5, 0.375, 0.482, 0.375, 0.482, 0.375, 0.482, 0.625, 0.482, 0.625, 0.482, 0.357, 0.5, 0.375, 0.5, 0.375, 0.75, 0.357, 0.75, 0.375, 0.75, 0.625, 0.75, 0.625, 0.768, 0.375, 0.768, 0.625, 0.5, 0.643, 0.5, 0.643, 0.75, 0.625, 0.75, 0.375, 0.768, 0.375, 0.768, 0.625, 0.768, 0.625, 0.768, 0.375, 0.482, 0.375, 0.482, 0.375, 0.482, 0.375, 0.482, 0.357, 0.75, 0.357, 0.5, 0.357, 0.5, 0.357, 0.75, 0.375, 0.5, 0.375, 0.75, 0.375, 0.75, 0.375, 0.5, 0.375, 0.75, 0.375, 0.768, 0.375, 0.768, 0.375, 0.75, 0.375, 0.768, 0.375, 0.768, 0.375, 0.768, 0.375, 0.768, 0.0, 0.0, 0.0, 0.0, 0.0, 0.0, 0.0, 0.0, 0.357, 0.75, 0.357, 0.75, 0.357, 0.5, 0.357, 0.5, 0.375, 0.75, 0.375, 0.75, 0.375, 0.768, 0.375, 0.768, 0.375, 0.482, 0.375, 0.5, 0.625, 0.5, 0.625, 0.482, 0.375, 0.5, 0.375, 0.75, 0.625, 0.75, 0.625, 0.5, 0.375, 0.5, 0.375, 0.5, 0.375, 0.75, 0.375, 0.75, 0.375, 0.482, 0.375, 0.482, 0.375, 0.5, 0.375, 0.5, 0.375, 0.482, 0.375, 0.482, 0.375, 0.5, 0.375, 0.5, 0.357, 0.5, 0.357, 0.75, 0.375, 0.75, 0.375, 0.5, 0.375, 0.75, 0.375, 0.768, 0.625, 0.768, 0.625, 0.75, 0.625, 0.5, 0.625, 0.75, 0.643, 0.75, 0.643, 0.5, 0.357, 0.75, 0.357, 0.75, 0.357, 0.5, 0.357, 0.5, 0.375, 0.5, 0.375, 0.5, 0.375, 0.75, 0.375, 0.75, 0.375, 0.75, 0.375, 0.75, 0.375, 0.768, 0.375, 0.768, 0.643, 0.5, 0.643, 0.75, 0.643, 0.75, 0.643, 0.5])
me_cube_004.update()
me_cube_005 = bpy.data.meshes.new('Cube.005')
me_cube_005.from_pydata([(4.938, -0.6458, 2.183), (4.938, -0.6458, 2.551), (4.938, 2.928, 2.183), (4.938, 2.928, 2.551), (4.938, -0.6458, -1.501), (4.938, -0.6458, -1.133), (4.938, 2.928, -1.501), (4.938, 2.928, -1.133), (4.938, -0.6458, -5.186), (4.938, -0.6458, -4.817), (4.938, 2.928, -5.186), (4.938, 2.928, -4.817), (-4.938, -0.6458, 2.183), (-4.938, -0.6458, 2.551), (-4.938, 2.928, 2.183), (-4.938, 2.928, 2.551), (-4.938, -0.6458, -1.501), (-4.938, -0.6458, -1.133), (-4.938, 2.928, -1.501), (-4.938, 2.928, -1.133), (-4.938, -0.6458, -5.186), (-4.938, -0.6458, -4.817), (-4.938, 2.928, -5.186), (-4.938, 2.928, -4.817)], [], [(19, 17, 5, 7), (12, 0, 1, 13), (0, 12, 14, 2), (2, 14, 15, 3), (23, 21, 9, 11), (16, 4, 5, 17), (4, 16, 18, 6), (6, 18, 19, 7), (20, 8, 9, 21), (8, 20, 22, 10), (10, 22, 23, 11), (15, 13, 1, 3)])
_uv = me_cube_005.uv_layers.new(name='UVMap')
_uv.uv.foreach_set('vector', [0.625, 0.5, 0.625, 0.75, 0.625, 0.75, 0.625, 0.5, 0.375, 0.75, 0.375, 0.75, 0.625, 0.75, 0.625, 0.75, 0.375, 0.75, 0.375, 0.75, 0.375, 0.5, 0.375, 0.5, 0.375, 0.5, 0.375, 0.5, 0.625, 0.5, 0.625, 0.5, 0.625, 0.5, 0.625, 0.75, 0.625, 0.75, 0.625, 0.5, 0.375, 0.75, 0.375, 0.75, 0.625, 0.75, 0.625, 0.75, 0.375, 0.75, 0.375, 0.75, 0.375, 0.5, 0.375, 0.5, 0.375, 0.5, 0.375, 0.5, 0.625, 0.5, 0.625, 0.5, 0.375, 0.75, 0.375, 0.75, 0.625, 0.75, 0.625, 0.75, 0.375, 0.75, 0.375, 0.75, 0.375, 0.5, 0.375, 0.5, 0.375, 0.5, 0.375, 0.5, 0.625, 0.5, 0.625, 0.5, 0.625, 0.5, 0.625, 0.75, 0.625, 0.75, 0.625, 0.5])
me_cube_005.update()
me_plane_003 = bpy.data.meshes.new('Plane.003')
me_plane_003.from_pydata([(5.2, -6.677, 2.656e-07), (4.575, 8.102, -2.485e-07), (-5.096, -6.621, 2.706e-07), (-4.605, 7.299, -3.214e-07)], [], [(1, 3, 2, 0)])
_uv = me_plane_003.uv_layers.new(name='UVMap')
_uv.uv.foreach_set('vector', [1.0, 1.0, 1.0, 1.0, 1.0, 0.0, 1.0, 0.0])
me_plane_003.update()

# ---- objects
ob_bookcasea = bpy.data.objects.new('bookcaseA', me_cube_007)
ob_base = bpy.data.objects.new('base', me_cube_002)
ob_shelves = bpy.data.objects.new('shelves', me_cube_003)
ob_panel = bpy.data.objects.new('panel', me_plane_002)
ob_base_001 = bpy.data.objects.new('base.001', me_cube_011)
ob_shelves_001 = bpy.data.objects.new('shelves.001', me_cube_012)
ob_panel_001 = bpy.data.objects.new('panel.001', me_plane_006)
ob_base_003 = bpy.data.objects.new('base.003', me_cube_013)
ob_shelves_003 = bpy.data.objects.new('shelves.003', me_cube_014)
ob_panel_003 = bpy.data.objects.new('panel.003', me_plane_007)
ob_bookcase_b = bpy.data.objects.new('bookcase_B', me_cube_001)
ob_base_002 = bpy.data.objects.new('base.002', me_cube_009)
ob_shelves_002 = bpy.data.objects.new('shelves.002', me_cube_010)
ob_panel_002 = bpy.data.objects.new('panel.002', me_plane_005)
ob_cube_004 = bpy.data.objects.new('Cube.004', me_cube_004)
ob_cube_005 = bpy.data.objects.new('Cube.005', me_cube_005)
ob_plane_002 = bpy.data.objects.new('Plane.002', me_plane_003)

# ---- transforms, parenting, visibility, modifiers, constraints
ob_bookcasea.location = (0.0, 0.0, 0.0)
ob_bookcasea.scale = (0.8836, 1.0, 1.0)
ob_base.location = (0.0, 0.0, 0.0)
ob_shelves.location = (0.0, 0.0, 11.12)
ob_panel.location = (0.0, 2.751, 8.669)
ob_panel.rotation_euler = (1.571, -0.0, 0.0)
ob_base_001.location = (0.0, 0.0, 0.0)
ob_shelves_001.location = (0.0, 0.0, 11.12)
ob_panel_001.location = (0.0, 2.751, 8.669)
ob_panel_001.rotation_euler = (1.571, -0.0, 0.0)
ob_base_003.location = (0.0, 0.0, 0.0)
ob_shelves_003.location = (0.0, 0.0, 11.12)
ob_panel_003.location = (0.0, 2.751, 8.669)
ob_panel_003.rotation_euler = (1.571, -0.0, 0.0)
ob_bookcase_b.location = (0.0, 0.0, 0.0)
ob_bookcase_b.scale = (0.15, 0.15, 0.15)
ob_base_002.location = (0.0, 0.0, 0.0)
_m = ob_base_002.modifiers.new('Mirror', 'MIRROR')
_m.use_clip = True
ob_shelves_002.location = (0.0, 0.0, 11.12)
_m = ob_shelves_002.modifiers.new('Mirror', 'MIRROR')
_m = ob_shelves_002.modifiers.new('Array', 'ARRAY')
_m.count = 3
_m.relative_offset_displace = (0.0, 0.0, -10.0)
ob_panel_002.location = (0.0, 2.751, 8.669)
ob_panel_002.rotation_euler = (1.571, -0.0, 0.0)
_m = ob_panel_002.modifiers.new('Mirror', 'MIRROR')
ob_cube_004.location = (0.0, 0.0, 0.0)
ob_cube_004.scale = (0.8836, 1.0, 1.0)
ob_cube_005.location = (0.0, 0.0, 10.72)
ob_cube_005.scale = (0.8836, 1.0, 1.0)
ob_plane_002.location = (0.0, 2.751, 8.669)
ob_plane_002.rotation_euler = (1.571, -0.0, 0.0)
ob_plane_002.scale = (0.8836, 1.0, 1.0)

# ---- collection membership
col_bookcasea.objects.link(ob_bookcasea)
col_base_applied_mod.objects.link(ob_base)
col_base_applied_mod.objects.link(ob_shelves)
col_base_applied_mod.objects.link(ob_panel)
col_bookcaseb_1.objects.link(ob_base_001)
col_bookcaseb_1.objects.link(ob_shelves_001)
col_bookcaseb_1.objects.link(ob_panel_001)
col_bookcaseb_2.objects.link(ob_base_003)
col_bookcaseb_2.objects.link(ob_shelves_003)
col_bookcaseb_2.objects.link(ob_panel_003)
col_bookcaseb_2_export.objects.link(ob_bookcase_b)
col_bookcase_base_backup.objects.link(ob_base_002)
col_bookcase_base_backup.objects.link(ob_shelves_002)
col_bookcase_base_backup.objects.link(ob_panel_002)
col_bookcasea_base.objects.link(ob_cube_004)
col_bookcasea_base.objects.link(ob_cube_005)
col_bookcasea_base.objects.link(ob_plane_002)

# ---- scene / render settings (as saved in the file)
scene.frame_start = 1; scene.frame_end = 250; scene.frame_set(1)
scene.render.engine = 'BLENDER_EEVEE_NEXT'
scene.cycles.sampling_pattern = 'TABULATED_SOBOL'
scene.view_settings.view_transform = 'Filmic'
bpy.context.view_layer.update()

# ---- added for rendering (the .blend has no active camera and no usable light): camera, sun
cam_auto = bpy.data.cameras.new('AutoCamera')
cam_auto.lens = 50.0
cam_auto.sensor_width = 36.0
cam_auto.clip_end = 1000.0
ob_auto_camera = bpy.data.objects.new('AutoCamera', cam_auto)
scene.collection.objects.link(ob_auto_camera)
ob_auto_camera.location = (24.3063, -27.72, 29.7396)
ob_auto_camera.rotation_euler = (1.09748, -7.21219e-08, 0.694738)
scene.camera = ob_auto_camera
light_auto_sun = bpy.data.lights.new('AutoSun', 'SUN')
light_auto_sun.energy = 3.0
light_auto_sun.angle = 0.0523599
ob_auto_sun = bpy.data.objects.new('AutoSun', light_auto_sun)
scene.collection.objects.link(ob_auto_sun)
ob_auto_sun.rotation_euler = (0.872665, 0.174533, 0.523599)
bpy.context.view_layer.update()
